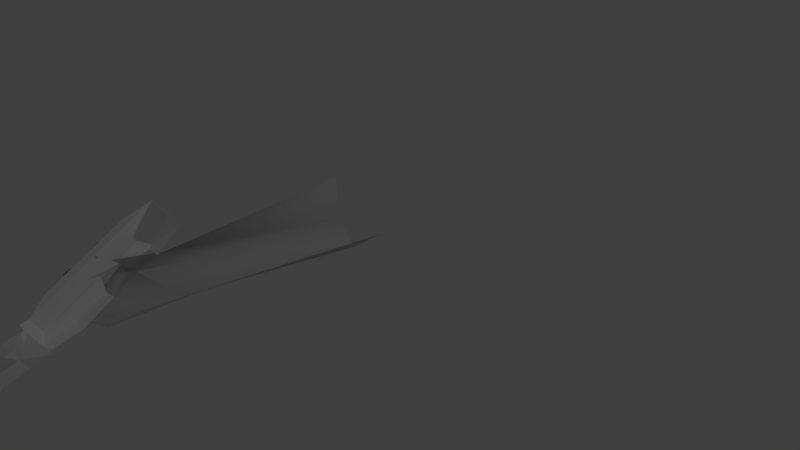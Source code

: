 # Source: KNIFE.blend  (saved by Blender 2.79.0; exported with 4.5.12 LTS)
import bpy
from mathutils import Matrix  # noqa: F401  (used for matrix-valued properties, if any)

bpy.ops.wm.read_factory_settings(use_empty=True)
scene = bpy.context.scene
scene.name = 'Scene'

# ---- collections
col_collection_1 = bpy.data.collections.new('Collection 1'); scene.collection.children.link(col_collection_1)

# ---- materials (node trees are filled in below, after node groups)
mat_wood = bpy.data.materials.new('wood')
mat_wood.alpha_threshold = 0.0
mat_wood.use_transparent_shadow = False
mat_wood.diffuse_color = (1.0, 1.0, 1.0, 1.0)
mat_wood.roughness = 0.5
mat_blade = bpy.data.materials.new('blade')
mat_blade.alpha_threshold = 0.0
mat_blade.use_transparent_shadow = False
mat_blade.diffuse_color = (1.0, 1.0, 1.0, 1.0)
mat_blade.roughness = 0.5
mat_stud = bpy.data.materials.new('stud')
mat_stud.alpha_threshold = 0.0
mat_stud.use_transparent_shadow = False
mat_stud.diffuse_color = (0.5071, 0.5071, 0.5071, 1.0)
mat_stud.roughness = 0.5
mat_edge = bpy.data.materials.new('edge')
mat_edge.alpha_threshold = 0.0
mat_edge.use_transparent_shadow = False
mat_edge.diffuse_color = (1.0, 1.0, 1.0, 1.0)
mat_edge.roughness = 0.5
mat_3_pistol_clut2 = bpy.data.materials.new('3_pistol_clut2')
mat_3_pistol_clut2.alpha_threshold = 0.0
mat_3_pistol_clut2.use_transparent_shadow = False
mat_3_pistol_clut2.roughness = 0.5
mat_59_pistol_hand_clut3 = bpy.data.materials.new('59_pistol_hand_clut3')
mat_59_pistol_hand_clut3.alpha_threshold = 0.0
mat_59_pistol_hand_clut3.use_transparent_shadow = False
mat_59_pistol_hand_clut3.diffuse_color = (0.64, 0.64, 0.64, 1.0)
mat_59_pistol_hand_clut3.specular_color = (0.5, 0.5, 0.5)
mat_59_pistol_hand_clut3.roughness = 0.5
mat_59_pistol_hand_clut3.specular_intensity = 1.0
mat_14_pistol_hand_clut3 = bpy.data.materials.new('14_pistol_hand_clut3')
mat_14_pistol_hand_clut3.alpha_threshold = 0.0
mat_14_pistol_hand_clut3.use_transparent_shadow = False
mat_14_pistol_hand_clut3.diffuse_color = (0.64, 0.64, 0.64, 1.0)
mat_14_pistol_hand_clut3.specular_color = (0.5, 0.5, 0.5)
mat_14_pistol_hand_clut3.roughness = 0.5
mat_14_pistol_hand_clut3.specular_intensity = 1.0
mat_55_pistol_hand_clut3_tris = bpy.data.materials.new('55_pistol_hand_clut3_tris')
mat_55_pistol_hand_clut3_tris.alpha_threshold = 0.0
mat_55_pistol_hand_clut3_tris.use_transparent_shadow = False
mat_55_pistol_hand_clut3_tris.diffuse_color = (0.64, 0.64, 0.64, 1.0)
mat_55_pistol_hand_clut3_tris.specular_color = (0.5, 0.5, 0.5)
mat_55_pistol_hand_clut3_tris.roughness = 0.5
mat_55_pistol_hand_clut3_tris.specular_intensity = 1.0
mat_14_pistol_hand_clut3_001 = bpy.data.materials.new('14_pistol_hand_clut3_001')
mat_14_pistol_hand_clut3_001.alpha_threshold = 0.0
mat_14_pistol_hand_clut3_001.use_transparent_shadow = False
mat_14_pistol_hand_clut3_001.diffuse_color = (0.64, 0.64, 0.64, 1.0)
mat_14_pistol_hand_clut3_001.specular_color = (0.5, 0.5, 0.5)
mat_14_pistol_hand_clut3_001.roughness = 0.5
mat_14_pistol_hand_clut3_001.specular_intensity = 1.0
mat_17_pistol_hand_clut3 = bpy.data.materials.new('17_pistol_hand_clut3')
mat_17_pistol_hand_clut3.alpha_threshold = 0.0
mat_17_pistol_hand_clut3.use_transparent_shadow = False
mat_17_pistol_hand_clut3.diffuse_color = (0.64, 0.64, 0.64, 1.0)
mat_17_pistol_hand_clut3.specular_color = (0.5, 0.5, 0.5)
mat_17_pistol_hand_clut3.roughness = 0.5
mat_17_pistol_hand_clut3.specular_intensity = 1.0
mat_56_pistol_hand_clut3 = bpy.data.materials.new('56_pistol_hand_clut3')
mat_56_pistol_hand_clut3.alpha_threshold = 0.0
mat_56_pistol_hand_clut3.use_transparent_shadow = False
mat_56_pistol_hand_clut3.diffuse_color = (0.64, 0.64, 0.64, 1.0)
mat_56_pistol_hand_clut3.specular_color = (0.5, 0.5, 0.5)
mat_56_pistol_hand_clut3.roughness = 0.5
mat_56_pistol_hand_clut3.specular_intensity = 1.0
mat_12_pistol_hand_clut3_tris_bake = bpy.data.materials.new('12_pistol_hand_clut3_tris_bake')
mat_12_pistol_hand_clut3_tris_bake.alpha_threshold = 0.0
mat_12_pistol_hand_clut3_tris_bake.use_transparent_shadow = False
mat_12_pistol_hand_clut3_tris_bake.diffuse_color = (0.64, 0.64, 0.64, 1.0)
mat_12_pistol_hand_clut3_tris_bake.specular_color = (0.5, 0.5, 0.5)
mat_12_pistol_hand_clut3_tris_bake.roughness = 0.5
mat_12_pistol_hand_clut3_tris_bake.specular_intensity = 1.0
mat_11_pistol_hand_clut3 = bpy.data.materials.new('11_pistol_hand_clut3')
mat_11_pistol_hand_clut3.alpha_threshold = 0.0
mat_11_pistol_hand_clut3.use_transparent_shadow = False
mat_11_pistol_hand_clut3.diffuse_color = (0.64, 0.64, 0.64, 1.0)
mat_11_pistol_hand_clut3.specular_color = (0.5, 0.5, 0.5)
mat_11_pistol_hand_clut3.roughness = 0.5
mat_11_pistol_hand_clut3.specular_intensity = 1.0
mat_20_pistol_hand_clut3 = bpy.data.materials.new('20_pistol_hand_clut3')
mat_20_pistol_hand_clut3.alpha_threshold = 0.0
mat_20_pistol_hand_clut3.use_transparent_shadow = False
mat_20_pistol_hand_clut3.diffuse_color = (0.64, 0.64, 0.64, 1.0)
mat_20_pistol_hand_clut3.specular_color = (0.5, 0.5, 0.5)
mat_20_pistol_hand_clut3.roughness = 0.5
mat_20_pistol_hand_clut3.specular_intensity = 1.0
mat_13_pistol_hand_clut3 = bpy.data.materials.new('13_pistol_hand_clut3')
mat_13_pistol_hand_clut3.alpha_threshold = 0.0
mat_13_pistol_hand_clut3.use_transparent_shadow = False
mat_13_pistol_hand_clut3.diffuse_color = (0.64, 0.64, 0.64, 1.0)
mat_13_pistol_hand_clut3.specular_color = (0.5, 0.5, 0.5)
mat_13_pistol_hand_clut3.roughness = 0.5
mat_13_pistol_hand_clut3.specular_intensity = 1.0
mat_18_pistol_hand_clut3 = bpy.data.materials.new('18_pistol_hand_clut3')
mat_18_pistol_hand_clut3.alpha_threshold = 0.0
mat_18_pistol_hand_clut3.use_transparent_shadow = False
mat_18_pistol_hand_clut3.diffuse_color = (0.64, 0.64, 0.64, 1.0)
mat_18_pistol_hand_clut3.specular_color = (0.5, 0.5, 0.5)
mat_18_pistol_hand_clut3.roughness = 0.5
mat_18_pistol_hand_clut3.specular_intensity = 1.0
mat_19_pistol_hand_clut3 = bpy.data.materials.new('19_pistol_hand_clut3')
mat_19_pistol_hand_clut3.alpha_threshold = 0.0
mat_19_pistol_hand_clut3.use_transparent_shadow = False
mat_19_pistol_hand_clut3.diffuse_color = (0.64, 0.64, 0.64, 1.0)
mat_19_pistol_hand_clut3.specular_color = (0.5, 0.5, 0.5)
mat_19_pistol_hand_clut3.roughness = 0.5
mat_19_pistol_hand_clut3.specular_intensity = 1.0
mat_15_pistol_hand_clut3 = bpy.data.materials.new('15_pistol_hand_clut3')
mat_15_pistol_hand_clut3.alpha_threshold = 0.0
mat_15_pistol_hand_clut3.use_transparent_shadow = False
mat_15_pistol_hand_clut3.diffuse_color = (0.64, 0.64, 0.64, 1.0)
mat_15_pistol_hand_clut3.specular_color = (0.5, 0.5, 0.5)
mat_15_pistol_hand_clut3.roughness = 0.5
mat_15_pistol_hand_clut3.specular_intensity = 1.0
mat_5_pistol_hand_clut3 = bpy.data.materials.new('5_pistol_hand_clut3')
mat_5_pistol_hand_clut3.alpha_threshold = 0.0
mat_5_pistol_hand_clut3.use_transparent_shadow = False
mat_5_pistol_hand_clut3.diffuse_color = (0.64, 0.64, 0.64, 1.0)
mat_5_pistol_hand_clut3.specular_color = (0.5, 0.5, 0.5)
mat_5_pistol_hand_clut3.roughness = 0.5
mat_5_pistol_hand_clut3.specular_intensity = 1.0
mat_60_pistol_hand_clut3 = bpy.data.materials.new('60_pistol_hand_clut3')
mat_60_pistol_hand_clut3.alpha_threshold = 0.0
mat_60_pistol_hand_clut3.use_transparent_shadow = False
mat_60_pistol_hand_clut3.diffuse_color = (0.64, 0.64, 0.64, 1.0)
mat_60_pistol_hand_clut3.specular_color = (0.5, 0.5, 0.5)
mat_60_pistol_hand_clut3.roughness = 0.5
mat_60_pistol_hand_clut3.specular_intensity = 1.0
mat_21_pistol_hand_clut3 = bpy.data.materials.new('21_pistol_hand_clut3')
mat_21_pistol_hand_clut3.alpha_threshold = 0.0
mat_21_pistol_hand_clut3.use_transparent_shadow = False
mat_21_pistol_hand_clut3.diffuse_color = (0.64, 0.64, 0.64, 1.0)
mat_21_pistol_hand_clut3.specular_color = (0.5, 0.5, 0.5)
mat_21_pistol_hand_clut3.roughness = 0.5
mat_21_pistol_hand_clut3.specular_intensity = 1.0
mat_58_pistol_hand_clut3 = bpy.data.materials.new('58_pistol_hand_clut3')
mat_58_pistol_hand_clut3.alpha_threshold = 0.0
mat_58_pistol_hand_clut3.use_transparent_shadow = False
mat_58_pistol_hand_clut3.diffuse_color = (0.64, 0.64, 0.64, 1.0)
mat_58_pistol_hand_clut3.specular_color = (0.5, 0.5, 0.5)
mat_58_pistol_hand_clut3.roughness = 0.5
mat_58_pistol_hand_clut3.specular_intensity = 1.0
mat_16_pistol_hand_clut3 = bpy.data.materials.new('16_pistol_hand_clut3')
mat_16_pistol_hand_clut3.alpha_threshold = 0.0
mat_16_pistol_hand_clut3.use_transparent_shadow = False
mat_16_pistol_hand_clut3.diffuse_color = (0.64, 0.64, 0.64, 1.0)
mat_16_pistol_hand_clut3.specular_color = (0.5, 0.5, 0.5)
mat_16_pistol_hand_clut3.roughness = 0.5
mat_16_pistol_hand_clut3.specular_intensity = 1.0

# ---- material node trees

# ---- world
world_world = bpy.data.worlds.new('World'); scene.world = world_world
world_world.color = (0.05088, 0.05088, 0.05088)
world_world.use_sun_shadow = False
world_world.sun_shadow_jitter_overblur = 0.0
world_world.cycles.sampling_method = 'MANUAL'

# ---- cameras
cam_camera = bpy.data.cameras.new('Camera')
cam_camera.clip_end = 100.0
cam_camera.lens = 35.0
cam_camera.sensor_width = 32.0
cam_camera.sensor_height = 18.0
cam_camera.ortho_scale = 7.314
cam_camera.dof.focus_distance = 0.0
cam_camera.dof.aperture_fstop = 128.0

# ---- lights
light_lamp = bpy.data.lights.new('Lamp', 'POINT')
light_lamp.transmission_factor = 0.0
light_lamp.cutoff_distance = 30.0
light_lamp.energy = 100.0
light_lamp.shadow_buffer_clip_start = 1.001
light_lamp.shadow_soft_size = 0.1
light_lamp.shadow_maximum_resolution = 0.006
light_lamp.use_absolute_resolution = True

# ---- meshes
me_cube_001 = bpy.data.meshes.new('Cube.001')
me_cube_001.from_pydata([(-1.105, -1.201, -8.471), (-1.105, -1.201, 3.996), (-1.105, 1.201, -8.471), (0.693, -1.201, 3.996), (0.693, 1.201, -8.471), (0.693, 1.201, 3.996), (-2.064, -0.6309, -5.744), (-2.064, -0.6309, 1.961), (1.652, 0.6309, 1.961), (1.652, 0.6309, -5.744), (-1.612, 0.0, 4.688), (1.201, 0.0, 4.688), (1.201, 0.7618, 4.688), (1.201, -0.7618, 4.688), (-1.612, -0.7618, 4.688), (-1.612, 0.7618, 4.688), (-2.045, 0.0, 6.499), (-0.4784, 0.6567, 6.401), (1.27, 0.0, 6.499), (-0.4784, -0.6567, 6.401), (-2.89, 0.0, 8.44), (-1.206, 0.8549, 9.044), (0.7741, 0.0, 8.44), (-1.206, -0.8549, 9.044), (-2.89, 9.125e-08, 33.55), (-1.206, 0.5646, 32.36), (0.7741, 9.125e-08, 33.55), (-1.206, -0.5646, 32.36), (-1.418, 9.125e-08, 35.2), (0.7741, 9.125e-08, 36.95), (0.7741, -4.309e-08, 19.19), (-2.14, -0.8284, 18.9), (-3.972, -4.309e-08, 19.19), (-2.14, 0.8284, 18.9), (1.654, 0.4916, -1.221), (1.642, -0.678, -1.176), (0.693, -1.201, -8.471), (1.652, -0.6309, -5.744), (1.652, -0.6309, 1.961), (0.6064, -1.129, -1.705)], [], [(36, 3, 1, 0), (2, 4, 36, 0), (0, 1, 7, 6), (36, 4, 9, 37), (5, 11, 8), (12, 15, 17, 18), (13, 14, 1, 3), (16, 19, 23, 20), (11, 12, 18), (14, 13, 18, 19), (13, 11, 18), (10, 14, 19, 16), (18, 17, 21, 22), (19, 18, 22, 23), (24, 27, 29, 28), (31, 30, 26, 27), (32, 31, 27, 24), (30, 33, 25, 26), (26, 25, 29), (27, 26, 29), (22, 21, 33, 30), (20, 23, 31, 32), (23, 22, 30, 31), (8, 11, 38), (38, 11, 13, 3), (38, 35, 34, 8), (37, 39, 36), (3, 39, 35, 38), (5, 12, 11)])
me_cube_001.polygons.foreach_set('material_index', [0, 0, 0, 0, 0, 0, 0, 1, 0, 0, 0, 0, 1, 1, 1, 1, 1, 1, 1, 1, 1, 1, 1, 0, 0, 0, 0, 0, 0])
_uv = me_cube_001.uv_layers.new(name='UVMap')
_uv.uv.foreach_set('vector', [0.0, 0.0, 1.0, 0.0, 1.0, 1.0, 0.0, 1.0, 0.0, 0.0, 1.0, 0.0, 1.0, 1.0, 0.0, 1.0, 0.0, 0.0, 1.0, 0.0, 1.0, 1.0, 0.0, 1.0, 0.0, 0.0, 1.0, 0.0, 1.0, 1.0, 0.0, 1.0, 0.0, 0.0, 1.0, 1.0, 0.0, 1.0, 0.0, 0.0, 1.0, 0.0, 1.0, 1.0, 0.0, 1.0, 0.0, 0.0, 1.0, 0.0, 1.0, 1.0, 0.0, 1.0, 0.0, 0.0, 1.0, 0.0, 1.0, 1.0, 0.0, 1.0, 0.0, 0.0, 1.0, 0.0, 1.0, 1.0, 0.0, 0.0, 1.0, 0.0, 1.0, 1.0, 0.0, 1.0, 0.0, 0.0, 1.0, 0.0, 1.0, 1.0, 0.0, 0.0, 1.0, 0.0, 1.0, 1.0, 0.0, 1.0, 0.0, 0.0, 1.0, 0.0, 1.0, 1.0, 0.0, 1.0, 0.0, 0.0, 1.0, 0.0, 1.0, 1.0, 0.0, 1.0, 0.0, 0.0, 1.0, 0.0, 1.0, 1.0, 0.0, 1.0, 0.0, 0.0, 1.0, 0.0, 1.0, 1.0, 0.0, 1.0, 0.0, 0.0, 1.0, 0.0, 1.0, 1.0, 0.0, 1.0, 0.0, 0.0, 1.0, 0.0, 1.0, 1.0, 0.0, 1.0, 0.0, 0.0, 1.0, 0.0, 1.0, 1.0, 0.0, 0.0, 1.0, 0.0, 1.0, 1.0, 0.0, 0.0, 1.0, 0.0, 1.0, 1.0, 0.0, 1.0, 0.0, 0.0, 1.0, 0.0, 1.0, 1.0, 0.0, 1.0, 0.0, 0.0, 1.0, 0.0, 1.0, 1.0, 0.0, 1.0, 0.0, 0.0, 1.0, 0.0, 1.0, 1.0, 0.0, 0.0, 1.0, 0.0, 1.0, 1.0, 0.0, 1.0, 1.0, 1.0, 0.0, 0.0, 0.0, 0.0, 0.0, 0.0, 0.0, 1.0, 0.0, 0.0, 0.0, 0.0, 0.0, 0.0, 0.5, 0.0, 0.5, 1.0, 0.0, 1.0, 0.0, 0.0, 1.0, 0.0, 1.0, 1.0])
me_cube_001.materials.append(mat_wood)
me_cube_001.materials.append(mat_blade)
me_cube_001.materials.append(mat_stud)
me_cube_001.materials.append(mat_edge)
me_cube_001.materials.append(mat_3_pistol_clut2)
me_cube_001.use_remesh_preserve_volume = False
me_cube_001.use_remesh_preserve_attributes = False
me_cube_001.use_mirror_vertex_groups = False
me_cube_001.update()
me_pistol_q2_ss_v1_0000_submodel00_mesh0000_001 = bpy.data.meshes.new('pistol_q2_SS_v1_0000_submodel00_mesh0000.001')
me_pistol_q2_ss_v1_0000_submodel00_mesh0000_001.from_pydata([(0.08409, -0.1243, 1.419), (-0.005907, -0.1643, 2.199), (-0.2159, -0.02429, 2.099), (-0.2559, 0.1857, 1.789), (-0.2155, 0.4178, 2.161), (-0.214, 0.354, 2.209), (-0.219, 0.5392, 2.059), (-0.224, 0.4777, 2.131), (-0.2171, 0.2453, 2.397), (-0.2171, 0.3103, 2.346), (-0.1559, 0.3857, 1.999), (0.1041, 0.6157, 2.219), (-0.1259, 0.3857, 1.499), (-0.2578, 0.4693, 2.383), (-0.2442, 0.5636, 2.301), (-0.2578, 0.4264, 2.19), (-0.2557, 0.3807, 2.235), (-0.19, 0.712, 2.205), (-0.2552, 0.5546, 2.086), (-0.2578, 0.5098, 2.145), (-0.19, 0.6426, 2.304), (-0.2578, 0.3416, 2.375), (-0.2578, 0.2766, 2.426), (-0.2578, 0.4342, 2.603), (-0.2578, 0.4734, 2.504), (-0.1179, 0.1765, 1.252), (-0.1459, 0.02571, -1.093), (0.1441, -0.2843, -1.093), (0.3841, 0.04571, 1.489), (0.3741, 0.01571, 2.469), (-0.3159, 0.01571, 2.509), (-0.2759, 0.04571, 2.269), (-0.4159, -0.03429, 2.459), (-0.4559, -0.004293, 2.709), (-0.3859, 0.03571, 2.679), (-0.2959, -0.1343, 2.519), (-0.3959, -0.03429, 2.739), (-0.1764, 0.4962, 2.461), (-0.1629, 0.6916, 2.139), (-0.19, 0.3552, 2.599), (-0.1086, 0.581, 2.276), (-0.1886, 0.418, 2.364), (-0.1357, 0.5939, 2.3), (0.08409, -0.1243, 1.419), (-0.1179, 0.1765, 1.252), (-0.2359, 0.5857, -1.093), (0.6641, 0.09571, -1.093), (-0.1964, 0.129, 2.566), (-0.1964, 0.1941, 2.516), (-0.2371, 0.2254, 2.545), (-0.2371, 0.1603, 2.596), (-0.2371, 0.318, 2.772), (-0.2371, 0.3571, 2.674), (-0.1557, 0.3799, 2.631), (-0.1693, 0.239, 2.769)], [], [(0, 2, 3), (3, 10, 11, 12), (13, 14, 15, 16), (17, 18, 19, 20), (21, 22, 23, 24), (25, 26, 27, 0), (28, 1, 0), (30, 31, 2, 32), (2, 31, 10, 3), (30, 32, 33, 34), (33, 32, 35, 36), (35, 1, 29), (22, 21, 9, 8), (18, 6, 7, 19), (5, 16, 15, 4), (25, 0, 43, 3), (3, 12, 25, 44), (12, 45, 26, 25), (2, 1, 35, 32), (21, 24, 37, 9), (22, 8, 39, 23), (16, 5, 41, 13), (7, 40, 20, 19), (38, 6, 18, 17), (42, 4, 15, 14), (46, 28, 0, 27), (0, 1, 2), (49, 50, 51, 52), (50, 49, 48, 47), (49, 52, 53, 48), (50, 47, 54, 51), (28, 29, 1)])
me_pistol_q2_ss_v1_0000_submodel00_mesh0000_001.polygons.foreach_set('use_smooth', [True] * 32)
me_pistol_q2_ss_v1_0000_submodel00_mesh0000_001.polygons.foreach_set('material_index', [1, 17, 15, 15, 15, 7, 3, 11, 12, 8, 10, 16, 16, 16, 16, 6, 2, 13, 4, 5, 5, 5, 5, 5, 5, 9, 1, 15, 16, 5, 5, 3])
_k = set([(0, 3), (0, 43), (3, 25), (3, 43), (3, 44), (10, 11), (10, 31), (11, 12), (12, 45), (13, 14), (13, 41), (14, 42), (17, 20), (17, 38), (20, 40), (23, 24), (23, 39), (24, 37), (25, 44), (26, 27), (26, 45), (27, 46), (28, 29), (28, 46), (29, 35), (30, 31), (30, 34), (33, 34), (33, 36), (35, 36), (51, 52), (51, 54), (52, 53)])
me_pistol_q2_ss_v1_0000_submodel00_mesh0000_001.attributes.new('sharp_edge', 'BOOLEAN', 'EDGE').data.foreach_set('value', [ (min(e.vertices), max(e.vertices)) in _k for e in me_pistol_q2_ss_v1_0000_submodel00_mesh0000_001.edges])
_uv = me_pistol_q2_ss_v1_0000_submodel00_mesh0000_001.uv_layers.new(name='UVMap')
_uv.uv.foreach_set('vector', [0.0, 0.0, 1.0, 1.0, 0.0, 1.0, 0.0, 0.0, 1.0, 0.0, 1.0, 1.0, 0.0, 1.0, 0.0, 0.0, 1.0, 0.0, 1.0, 1.0, 0.0, 1.0, 0.0, 0.0, 1.0, 0.0, 1.0, 1.0, 0.0, 1.0, 0.0, 0.0, 1.0, 0.0, 1.0, 1.0, 0.0, 1.0, 0.0, 0.0, 1.0, 0.0, 1.0, 1.0, 0.0, 1.0, 1.0, 0.0, 0.0, 1.0, 0.0, 0.0, 0.0, 0.0, 1.0, 0.0, 1.0, 1.0, 0.0, 1.0, 0.0, 0.0, 1.0, 0.0, 1.0, 1.0, 0.0, 1.0, 0.0, 0.0, 1.0, 0.0, 1.0, 1.0, 0.0, 1.0, 0.0, 0.0, 1.0, 0.0, 1.0, 1.0, 0.0, 1.0, 0.0, 0.0, 1.0, 0.0, 1.0, 1.0, 0.0, 0.0, 1.0, 0.0, 1.0, 1.0, 0.0, 1.0, 0.0, 0.0, 1.0, 0.0, 1.0, 1.0, 0.0, 1.0, 0.0, 0.0, 1.0, 0.0, 1.0, 1.0, 0.0, 1.0, 0.0, 0.0, 1.0, 0.0, 1.0, 1.0, 0.0, 1.0, 0.0, 0.0, 1.0, 0.0, 1.0, 1.0, 0.0, 1.0, 0.0, 0.0, 1.0, 0.0, 1.0, 1.0, 0.0, 1.0, 0.0, 0.0, 1.0, 0.0, 1.0, 1.0, 0.0, 1.0, 0.0, 0.0, 1.0, 0.0, 1.0, 1.0, 0.0, 1.0, 0.0, 0.0, 1.0, 0.0, 1.0, 1.0, 0.0, 1.0, 0.0, 0.0, 1.0, 0.0, 1.0, 1.0, 0.0, 1.0, 0.0, 0.0, 1.0, 0.0, 1.0, 1.0, 0.0, 1.0, 0.0, 0.0, 1.0, 0.0, 1.0, 1.0, 0.0, 1.0, 0.0, 0.0, 1.0, 0.0, 1.0, 1.0, 0.0, 1.0, 0.0, 0.0, 1.0, 0.0, 1.0, 1.0, 0.0, 1.0, 0.0, 0.0, 1.0, 0.0, 1.0, 1.0, 0.0, 0.0, 1.0, 0.0, 1.0, 1.0, 0.0, 1.0, 0.0, 0.0, 1.0, 0.0, 1.0, 1.0, 0.0, 1.0, 0.0, 0.0, 1.0, 0.0, 1.0, 1.0, 0.0, 1.0, 0.0, 0.0, 1.0, 0.0, 1.0, 1.0, 0.0, 1.0, 1.0, 0.0, 1.0, 1.0, 0.0, 1.0])
me_pistol_q2_ss_v1_0000_submodel00_mesh0000_001.materials.append(mat_59_pistol_hand_clut3)
me_pistol_q2_ss_v1_0000_submodel00_mesh0000_001.materials.append(mat_14_pistol_hand_clut3)
me_pistol_q2_ss_v1_0000_submodel00_mesh0000_001.materials.append(mat_55_pistol_hand_clut3_tris)
me_pistol_q2_ss_v1_0000_submodel00_mesh0000_001.materials.append(mat_14_pistol_hand_clut3_001)
me_pistol_q2_ss_v1_0000_submodel00_mesh0000_001.materials.append(mat_17_pistol_hand_clut3)
me_pistol_q2_ss_v1_0000_submodel00_mesh0000_001.materials.append(mat_56_pistol_hand_clut3)
me_pistol_q2_ss_v1_0000_submodel00_mesh0000_001.materials.append(mat_12_pistol_hand_clut3_tris_bake)
me_pistol_q2_ss_v1_0000_submodel00_mesh0000_001.materials.append(mat_11_pistol_hand_clut3)
me_pistol_q2_ss_v1_0000_submodel00_mesh0000_001.materials.append(mat_20_pistol_hand_clut3)
me_pistol_q2_ss_v1_0000_submodel00_mesh0000_001.materials.append(mat_13_pistol_hand_clut3)
me_pistol_q2_ss_v1_0000_submodel00_mesh0000_001.materials.append(mat_18_pistol_hand_clut3)
me_pistol_q2_ss_v1_0000_submodel00_mesh0000_001.materials.append(mat_19_pistol_hand_clut3)
me_pistol_q2_ss_v1_0000_submodel00_mesh0000_001.materials.append(mat_15_pistol_hand_clut3)
me_pistol_q2_ss_v1_0000_submodel00_mesh0000_001.materials.append(mat_5_pistol_hand_clut3)
me_pistol_q2_ss_v1_0000_submodel00_mesh0000_001.materials.append(mat_60_pistol_hand_clut3)
me_pistol_q2_ss_v1_0000_submodel00_mesh0000_001.materials.append(mat_21_pistol_hand_clut3)
me_pistol_q2_ss_v1_0000_submodel00_mesh0000_001.materials.append(mat_58_pistol_hand_clut3)
me_pistol_q2_ss_v1_0000_submodel00_mesh0000_001.materials.append(mat_16_pistol_hand_clut3)
me_pistol_q2_ss_v1_0000_submodel00_mesh0000_001.use_remesh_preserve_volume = False
me_pistol_q2_ss_v1_0000_submodel00_mesh0000_001.use_remesh_preserve_attributes = False
me_pistol_q2_ss_v1_0000_submodel00_mesh0000_001.use_mirror_vertex_groups = False
me_pistol_q2_ss_v1_0000_submodel00_mesh0000_001.update()
me_pistol_q2_ss_v1_0000_submodel00_mesh0000_001.normals_split_custom_set([tuple(v) for v in zip(*[iter([-0.1963, -0.9787, -0.05985, -0.5206, -0.8538, 0.009168, -0.7725, -0.06775, -0.6314, -0.7725, -0.06775, -0.6314, -0.8514, 0.4675, 0.2378, -0.8175, 0.5733, -0.0545, -0.7401, 0.5905, -0.3219, -0.9145, -0.3754, 0.1507, -0.6581, 0.5322, -0.5327, -0.9027, -0.3138, -0.2943, -0.832, -0.2948, 0.4699, -0.6718, 0.7336, 0.1028, -0.9398, -0.3086, 0.1467, -0.7908, -0.211, 0.5746, -0.7829, -0.2241, 0.5804, -0.8167, 0.5426, -0.1963, -0.388, -0.8778, -0.281, -0.8275, 0.0401, 0.56, -0.8871, 0.344, -0.3078, -0.9547, -0.2885, -0.07285, -0.667, -0.5111, -0.5422, -0.2818, -0.9542, -0.1004, -0.1963, -0.9787, -0.05985, 0.7475, -0.6641, 0.01662, -0.08228, -0.9023, 0.4232, -0.1963, -0.9787, -0.05985, -0.5245, 0.642, -0.5592, -0.8467, 0.3097, -0.4327, -0.5206, -0.8538, 0.009168, 0.1231, -0.01115, -0.9923, -0.5206, -0.8538, 0.009168, -0.8467, 0.3097, -0.4327, -0.8514, 0.4675, 0.2378, -0.7725, -0.06775, -0.6314, -0.5245, 0.642, -0.5592, 0.1231, -0.01115, -0.9923, -0.3705, 0.5707, 0.7328, -0.399, 0.8869, -0.2328, -0.3705, 0.5707, 0.7328, 0.1231, -0.01115, -0.9923, -0.07432, -0.8396, 0.5381, -0.6694, -0.7407, 0.0566, -0.07432, -0.8396, 0.5381, -0.08228, -0.9023, 0.4232, 0.5462, -0.6807, 0.4882, -0.388, -0.8778, -0.281, -0.8167, 0.5426, -0.1963, -0.8672, 0.175, -0.4663, -0.8047, -0.5365, -0.254, -0.9398, -0.3086, 0.1467, -0.8381, -0.1677, -0.5191, -0.6588, -0.6682, 0.3457, -0.7908, -0.211, 0.5746, -0.639, -0.7661, -0.06897, -0.832, -0.2948, 0.4699, -0.9027, -0.3138, -0.2943, -0.5992, -0.1137, -0.7925, -0.9547, -0.2885, -0.07285, -0.1963, -0.9787, -0.05985, -0.3058, -0.8597, -0.4091, -0.9346, -0.3403, 0.103, -0.7725, -0.06775, -0.6314, -0.7401, 0.5905, -0.3219, -0.9547, -0.2885, -0.07285, -0.06082, 0.7501, 0.6585, -0.7401, 0.5905, -0.3219, -0.995, -0.0978, 0.02113, -0.667, -0.5111, -0.5422, -0.9547, -0.2885, -0.07285, -0.5206, -0.8538, 0.009168, -0.08228, -0.9023, 0.4232, -0.07432, -0.8396, 0.5381, 0.1231, -0.01115, -0.9923, -0.8167, 0.5426, -0.1963, -0.8871, 0.344, -0.3078, -0.2902, 0.5964, -0.7484, -0.8672, 0.175, -0.4663, -0.388, -0.8778, -0.281, -0.8047, -0.5365, -0.254, -0.465, -0.6422, 0.6094, -0.8275, 0.0401, 0.56, -0.832, -0.2948, 0.4699, -0.639, -0.7661, -0.06897, -0.3119, -0.8733, 0.3742, -0.9145, -0.3754, 0.1507, -0.6588, -0.6682, 0.3457, -0.314, -0.5338, 0.7851, -0.7829, -0.2241, 0.5804, -0.7908, -0.211, 0.5746, -0.6045, 0.398, -0.6901, -0.8381, -0.1677, -0.5191, -0.9398, -0.3086, 0.1467, -0.6718, 0.7336, 0.1028, -0.3068, 0.5841, -0.7515, -0.5992, -0.1137, -0.7925, -0.9027, -0.3138, -0.2943, -0.6581, 0.5322, -0.5327, 0.8394, -0.379, -0.3895, 0.7475, -0.6641, 0.01662, -0.1963, -0.9787, -0.05985, -0.2818, -0.9542, -0.1004, -0.1963, -0.9787, -0.05985, -0.08228, -0.9023, 0.4232, -0.5206, -0.8538, 0.009168, -0.8167, 0.5426, -0.1963, -0.388, -0.8778, -0.281, -0.8275, 0.0401, 0.56, -0.8871, 0.344, -0.3078, -0.388, -0.8778, -0.281, -0.8167, 0.5426, -0.1963, -0.8672, 0.175, -0.4663, -0.8047, -0.5365, -0.254, -0.8167, 0.5426, -0.1963, -0.8871, 0.344, -0.3078, -0.2902, 0.5964, -0.7484, -0.8672, 0.175, -0.4663, -0.388, -0.8778, -0.281, -0.8047, -0.5365, -0.254, -0.465, -0.6422, 0.6094, -0.8275, 0.0401, 0.56, 0.7475, -0.6641, 0.01662, 0.5462, -0.6807, 0.4882, -0.08228, -0.9023, 0.4232])] * 3)])

# ---- objects
ob_lamp = bpy.data.objects.new('Lamp', light_lamp)
ob_camera = bpy.data.objects.new('Camera', cam_camera)
ob_cube = bpy.data.objects.new('Cube', me_cube_001)
ob_pistol_q2_ss_v1_0000_submodel00_mesh0000_001 = bpy.data.objects.new('pistol_q2_SS_v1_0000_submodel00_mesh0000.001', me_pistol_q2_ss_v1_0000_submodel00_mesh0000_001)

# ---- transforms, parenting, visibility, modifiers, constraints
ob_lamp.location = (4.63, 2.2, 5.904)
ob_lamp.rotation_euler = (0.6503, 0.05522, 1.728)
ob_lamp.lock_rotations_4d = False
ob_lamp.empty_display_type = 'ARROWS'
ob_lamp.color = (0.0, 0.0, 0.0, 0.0)
ob_lamp.lineart.crease_threshold = 0.0
ob_camera.location = (6.969, -5.71, 5.344)
ob_camera.rotation_euler = (1.109, -0.0, 0.6769)
ob_camera.lock_rotations_4d = False
ob_camera.empty_display_type = 'ARROWS'
ob_camera.color = (0.0, 0.0, 0.0, 0.0)
ob_camera.display_type = 'WIRE'
ob_camera.lineart.crease_threshold = 0.0
ob_cube.location = (-0.5208, -1.633, 0.6186)
ob_cube.rotation_euler = (-3.123, 1.049, 1.449)
ob_cube.scale = (0.1404, 0.1404, 0.1404)
ob_cube.lineart.crease_threshold = 0.0
ob_pistol_q2_ss_v1_0000_submodel00_mesh0000_001.location = (-0.2134, 0.8423, 0.2485)
ob_pistol_q2_ss_v1_0000_submodel00_mesh0000_001.rotation_euler = (1.535, 0.003076, -0.138)
ob_pistol_q2_ss_v1_0000_submodel00_mesh0000_001.lineart.crease_threshold = 0.0

# ---- collection membership
col_collection_1.objects.link(ob_lamp)
col_collection_1.objects.link(ob_camera)
col_collection_1.objects.link(ob_cube)
col_collection_1.objects.link(ob_pistol_q2_ss_v1_0000_submodel00_mesh0000_001)

# ---- scene / render settings (as saved in the file)
scene.camera = ob_camera
scene.frame_start = 1; scene.frame_end = 250; scene.frame_set(1)
scene.render.engine = 'BLENDER_EEVEE_NEXT'
scene.render.resolution_percentage = 50
scene.render.dither_intensity = 0.0
scene.cycles.use_denoising = False
scene.cycles.samples = 128
scene.cycles.sampling_pattern = 'TABULATED_SOBOL'
scene.cycles.use_adaptive_sampling = False
scene.cycles.use_light_tree = False
scene.cycles.blur_glossy = 0.0
scene.cycles.sample_clamp_indirect = 0.0
scene.view_settings.view_transform = 'Standard'
bpy.context.view_layer.update()
